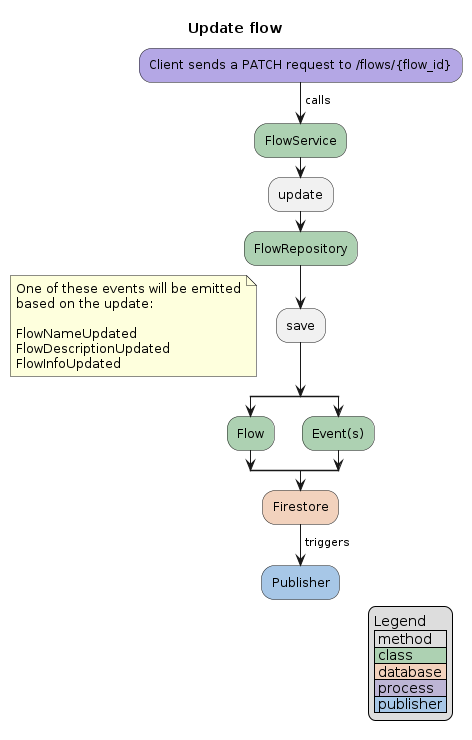

The diagram above was rendered by PlantUML. Its source (embedded in the PNG):
@startuml
title Update flow

#B4A7E5:Client sends a PATCH request to /flows/{flow_id};
-> calls;
#ADD1B2:FlowService;
:update;
#ADD1B2:FlowRepository;
:save;
floating note:One of these events will be emitted\nbased on the update:\n\nFlowNameUpdated\nFlowDescriptionUpdated\nFlowInfoUpdated
split
    #ADD1B2:Flow;
split again
    #ADD1B2:Event(s);
end split
#F2D2BD:Firestore;
-> triggers;
#A7C7E7:Publisher;
legend right
    Legend
    | method |
    |<#ADD1B2> class |
    |<#F2D2BD> database |
    |<#BDB5D5> process |
    |<#A7C7E7> publisher |
endlegend
@enduml